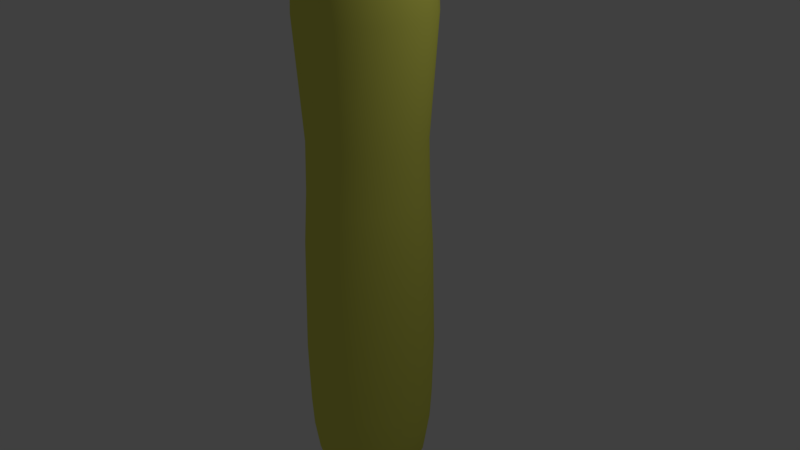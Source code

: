 # Source: screwdriver2.blend  (saved by Blender 2.79.0; exported with 4.5.12 LTS)
import bpy
from mathutils import Matrix  # noqa: F401  (used for matrix-valued properties, if any)

bpy.ops.wm.read_factory_settings(use_empty=True)
scene = bpy.context.scene
scene.name = 'Scene'

# ---- collections
col_collection_1 = bpy.data.collections.new('Collection 1'); scene.collection.children.link(col_collection_1)

# ---- materials (node trees are filled in below, after node groups)
mat_metal = bpy.data.materials.new('metal')
mat_metal.alpha_threshold = 0.0
mat_metal.use_transparent_shadow = False
mat_metal.roughness = 0.5
mat_plastic = bpy.data.materials.new('plastic')
mat_plastic.alpha_threshold = 0.0
mat_plastic.use_transparent_shadow = False
mat_plastic.diffuse_color = (0.8, 0.8, 0.125, 1.0)
mat_plastic.roughness = 0.5

# ---- node groups
ng_auto_smooth = bpy.data.node_groups.new('Auto Smooth', 'GeometryNodeTree')
_s = ng_auto_smooth.interface.new_socket(name='Geometry', in_out='OUTPUT', socket_type='NodeSocketGeometry')
_s = ng_auto_smooth.interface.new_socket(name='Geometry', in_out='INPUT', socket_type='NodeSocketGeometry')
_s = ng_auto_smooth.interface.new_socket(name='Angle', in_out='INPUT', socket_type='NodeSocketFloat')
_s.subtype = 'ANGLE'
_s.min_value = 0.0
_s.max_value = 3.142
ng_auto_smooth.is_modifier = True
_N = ng_auto_smooth.nodes; _L = ng_auto_smooth.links
n0 = _N.new('NodeGroupOutput'); n0.name = 'Group Output'; n0.location = (480, -100)
n1 = _N.new('NodeGroupInput'); n1.name = 'Group Input'; n1.location = (-420, -300)
n2 = _N.new('NodeGroupInput'); n2.name = 'Group Input.001'; n2.location = (-60, -100)
n3 = _N.new('GeometryNodeSetShadeSmooth'); n3.name = 'Set Shade Smooth'; n3.location = (120, -100)
n3.domain = 'EDGE'
n4 = _N.new('GeometryNodeSetShadeSmooth'); n4.name = 'Set Shade Smooth.001'; n4.location = (300, -100)
n5 = _N.new('GeometryNodeInputMeshEdgeAngle'); n5.name = 'Edge Angle'; n5.location = (-420, -220)
n6 = _N.new('GeometryNodeInputEdgeSmooth'); n6.name = 'Is Edge Smooth'; n6.location = (-60, -160)
n7 = _N.new('GeometryNodeInputShadeSmooth'); n7.name = 'Is Face Smooth'; n7.location = (-240, -340)
n8 = _N.new('FunctionNodeBooleanMath'); n8.name = 'Boolean Math'; n8.location = (-60, -220)
n9 = _N.new('FunctionNodeCompare'); n9.name = 'Compare'; n9.location = (-240, -180)
n9.operation = 'LESS_EQUAL'
_L.new(n5.outputs[0], n9.inputs[0])
_L.new(n4.outputs[0], n0.inputs[0])
_L.new(n1.outputs[1], n9.inputs[1])
_L.new(n9.outputs[0], n8.inputs[0])
_L.new(n7.outputs[0], n8.inputs[1])
_L.new(n2.outputs[0], n3.inputs[0])
_L.new(n6.outputs[0], n3.inputs[1])
_L.new(n3.outputs[0], n4.inputs[0])
_L.new(n8.outputs[0], n3.inputs[2])
n0.is_active_output = True

# ---- material node trees

# ---- world
world_world = bpy.data.worlds.new('World'); scene.world = world_world
world_world.color = (0.05088, 0.05088, 0.05088)
world_world.use_sun_shadow = False
world_world.sun_shadow_jitter_overblur = 0.0
world_world.cycles.sampling_method = 'MANUAL'

# ---- cameras
cam_camera = bpy.data.cameras.new('Camera')
cam_camera.clip_end = 100.0
cam_camera.lens = 35.0
cam_camera.sensor_width = 32.0
cam_camera.sensor_height = 18.0
cam_camera.ortho_scale = 7.314
cam_camera.dof.focus_distance = 0.0
cam_camera.dof.aperture_fstop = 128.0

# ---- lights
light_lamp = bpy.data.lights.new('Lamp', 'POINT')
light_lamp.transmission_factor = 0.0
light_lamp.cutoff_distance = 30.0
light_lamp.energy = 100.0
light_lamp.shadow_buffer_clip_start = 1.001
light_lamp.shadow_soft_size = 0.1
light_lamp.shadow_maximum_resolution = 0.006
light_lamp.use_absolute_resolution = True

# ---- meshes
me_cylinder = bpy.data.meshes.new('Cylinder')
me_cylinder.from_pydata([(-1.482e-08, 0.75, 4.0), (0.375, 0.6495, 4.0), (0.6495, 0.375, 4.0), (0.75, -1.182e-07, 4.0), (0.6495, -0.375, 4.0), (0.375, -0.6495, 4.0), (9.843e-08, -0.75, 4.0), (-0.375, -0.6495, 4.0), (-0.6495, -0.375, 4.0), (-0.75, -4.341e-07, 4.0), (-0.6495, 0.375, 4.0), (-0.375, 0.6495, 4.0), (-1.167e-08, 0.175, 4.25), (0.0875, 0.1516, 4.25), (0.1516, 0.0875, 4.25), (0.175, -1.369e-07, 4.25), (0.1516, -0.0875, 4.25), (0.0875, -0.1516, 4.25), (1.475e-08, -0.175, 4.25), (-0.0875, -0.1516, 4.25), (-0.1516, -0.0875, 4.25), (-0.175, -2.106e-07, 4.25), (-0.1516, 0.0875, 4.25), (-0.0875, 0.1516, 4.25), (-1.167e-08, 0.175, 8.125), (0.0875, 0.1516, 8.125), (0.1516, 0.0875, 8.125), (0.175, -1.369e-07, 8.125), (0.1516, -0.0875, 8.125), (0.0875, -0.1516, 8.125), (1.475e-08, -0.175, 8.125), (-0.0875, -0.1516, 8.125), (-0.1516, -0.0875, 8.125), (-0.175, -2.106e-07, 8.125), (-0.1516, 0.0875, 8.125), (-0.0875, 0.1516, 8.125), (0.02599, 0.02813, 8.5), (0.15, 0.02166, 8.5), (0.1614, -2.146e-07, 8.5), (0.15, -0.02166, 8.5), (0.02599, -0.02813, 8.5), (-0.02599, -0.02813, 8.5), (-0.15, -0.02166, 8.5), (-0.1614, -2.335e-07, 8.5), (-0.15, 0.02166, 8.5), (-0.02599, 0.02813, 8.5), (-1.742e-08, 0.01657, 8.875), (0.01657, 0.01793, 8.875), (0.09565, 0.01381, 8.875), (0.1029, 7.491e-08, 8.875), (0.09565, -0.01381, 8.875), (0.01657, -0.01793, 8.875), (-9.084e-09, -0.01657, 8.875), (-0.01657, -0.01793, 8.875), (-0.09565, -0.01381, 8.875), (-0.1029, 6.287e-08, 8.875), (-0.09565, 0.01381, 8.875), (-0.01657, 0.01793, 8.875), (-1.482e-08, 0.75, -3.0), (0.375, 0.6495, -3.0), (0.6495, 0.375, -3.0), (0.75, -1.182e-07, -3.0), (0.6495, -0.375, -3.0), (0.375, -0.6495, -3.0), (9.843e-08, -0.75, -3.0), (-0.375, -0.6495, -3.0), (-0.6495, -0.375, -3.0), (-0.75, -4.341e-07, -3.0), (-0.6495, 0.375, -3.0), (-0.375, 0.6495, -3.0), (0.3248, 0.5625, -3.25), (0.1875, 0.3248, -3.433), (7.537e-09, 1.321e-07, -3.495), (0.5625, 0.3248, -3.25), (0.3248, 0.1875, -3.433), (0.6495, 1.234e-07, -3.25), (0.375, 1.458e-07, -3.433), (0.5625, -0.3248, -3.25), (0.3248, -0.1875, -3.433), (0.3248, -0.5625, -3.25), (0.1875, -0.3248, -3.433), (-2.673e-08, -0.6495, -3.25), (1.797e-08, -0.375, -3.433), (-0.3248, -0.5625, -3.25), (-0.1875, -0.3248, -3.433), (-0.5625, -0.3248, -3.25), (-0.3248, -0.1875, -3.433), (-0.6495, 1.681e-07, -3.25), (-0.375, 1.458e-07, -3.433), (-0.5625, 0.3248, -3.25), (-0.3248, 0.1875, -3.433), (-0.3248, 0.5625, -3.25), (-0.1875, 0.3248, -3.433), (4.032e-08, 0.6495, -3.25), (2.914e-08, 0.375, -3.433), (-0.5781, -3.561e-07, 4.125), (-0.5007, 0.2891, 4.125), (-0.5007, -0.2891, 4.125), (-0.2891, -0.5007, 4.125), (7.509e-08, -0.5781, 4.125), (0.2891, -0.5007, 4.125), (0.5007, -0.2891, 4.125), (0.5781, -1.126e-07, 4.125), (-0.2891, 0.5007, 4.125), (-1.221e-08, 0.5781, 4.125), (0.2891, 0.5007, 4.125), (0.5007, 0.2891, 4.125), (0.7331, 0.4233, 3.125), (0.4233, 0.7331, 3.125), (-0.4233, 0.7331, 3.125), (-1.091e-08, 0.8466, 3.125), (0.8466, -1.034e-07, 3.125), (0.7331, -0.4233, 3.125), (0.4233, -0.7331, 3.125), (1.169e-07, -0.8466, 3.125), (-0.4233, -0.7331, 3.125), (-0.7331, -0.4233, 3.125), (-0.8466, -4.599e-07, 3.125), (-0.7331, 0.4233, 3.125), (0.375, 0.6495, 1.594), (-1.482e-08, 0.75, 1.594), (-0.6495, 0.375, 1.594), (0.6495, 0.375, 1.594), (-0.375, 0.6495, 1.594), (0.75, -1.182e-07, 1.594), (0.6495, -0.375, 1.594), (0.375, -0.6495, 1.594), (9.843e-08, -0.75, 1.594), (-0.375, -0.6495, 1.594), (-0.6495, -0.375, 1.594), (-0.75, -4.341e-07, 1.594), (0.4271, 0.7398, -1.277), (-1.531e-08, 0.8543, -1.277), (-0.7398, 0.4271, -1.277), (0.7398, 0.4271, -1.277), (-0.4271, 0.7398, -1.277), (0.8543, -1.083e-07, -1.277), (0.7398, -0.4271, -1.277), (0.4271, -0.7398, -1.277), (1.137e-07, -0.8543, -1.277), (-0.4271, -0.7398, -1.277), (-0.7398, -0.4271, -1.277), (-0.8543, -4.682e-07, -1.277), (-2.113e-09, -0.1563, 8.501), (0.02599, -0.1455, 8.501), (-0.02599, -0.1455, 8.501), (-9.211e-09, -0.1142, 8.876), (0.01657, -0.1061, 8.876), (-0.01657, -0.1061, 8.876), (0.02599, 0.1455, 8.5), (-1.517e-08, 0.1563, 8.5), (-0.02599, 0.1455, 8.5), (0.01657, 0.1061, 8.875), (-1.748e-08, 0.1142, 8.875), (-0.01657, 0.1061, 8.875), (0.7173, 0.4141, 3.562), (-0.4141, 0.7173, 3.562), (0.8282, -1.066e-07, 3.562), (0.7173, -0.4141, 3.562), (0.4141, -0.7173, 3.562), (1.132e-07, -0.8282, 3.562), (-0.4141, -0.7173, 3.562), (-0.7173, -0.4141, 3.562), (-0.8282, -4.554e-07, 3.562), (0.4141, 0.7173, 3.562), (-1.186e-08, 0.8282, 3.562), (-0.7173, 0.4141, 3.562), (-0.6038, 0.3486, 4.062), (-1.444e-08, 0.6973, 4.062), (0.3486, 0.6038, 4.062), (-0.6973, -4.041e-07, 4.062), (-0.6038, -0.3486, 4.062), (-0.3486, -0.6038, 4.062), (9.085e-08, -0.6973, 4.062), (0.3486, -0.6038, 4.062), (0.6038, -0.3486, 4.062), (0.6973, -1.104e-07, 4.062), (-0.3486, 0.6038, 4.062), (0.6038, 0.3486, 4.062), (-0.3954, -2.886e-07, 4.188), (-0.3424, -0.1977, 4.188), (-0.1977, -0.3424, 4.188), (4.772e-08, -0.3954, 4.188), (0.1977, -0.3424, 4.188), (0.3424, -0.1977, 4.188), (0.3954, -1.221e-07, 4.188), (-0.1977, 0.3424, 4.188), (0.3424, 0.1977, 4.188), (-0.3424, 0.1977, 4.188), (-1.198e-08, 0.3954, 4.188), (0.1977, 0.3424, 4.188), (0.7075, 0.4085, 0.1582), (-0.4085, 0.7075, 0.1582), (0.8169, -1.112e-07, 0.1582), (0.7075, -0.4085, 0.1582), (0.4085, -0.7075, 0.1582), (1.087e-07, -0.8169, 0.1582), (-0.4085, -0.7075, 0.1582), (-0.7075, -0.4085, 0.1582), (-0.8169, -4.553e-07, 0.1582), (0.4085, 0.7075, 0.1582), (-1.469e-08, 0.8169, 0.1582), (-0.7075, 0.4085, 0.1582), (0.4184, 0.7246, -2.139), (-1.488e-08, 0.8367, -2.139), (-0.7246, 0.4184, -2.139), (0.7246, 0.4184, -2.139), (-0.4184, 0.7246, -2.139), (0.8367, -1.085e-07, -2.139), (0.7246, -0.4184, -2.139), (0.4184, -0.7246, -2.139), (1.115e-07, -0.8367, -2.139), (-0.4184, -0.7246, -2.139), (-0.7246, -0.4184, -2.139), (-0.8367, -4.61e-07, -2.139), (0.4066, 0.7042, -2.569), (-1.522e-08, 0.8132, -2.569), (-0.7042, 0.4066, -2.569), (0.7042, 0.4066, -2.569), (-0.4066, 0.7042, -2.569), (0.8132, -1.108e-07, -2.569), (0.7042, -0.4066, -2.569), (0.4066, -0.7042, -2.569), (1.076e-07, -0.8132, -2.569), (-0.4066, -0.7042, -2.569), (-0.7042, -0.4066, -2.569), (-0.8132, -4.533e-07, -2.569), (0.2689, 0.4658, -3.342), (0.4658, 0.2689, -3.342), (0.5379, 1.351e-07, -3.342), (0.4658, -0.2689, -3.342), (0.2689, -0.4658, -3.342), (-4.747e-09, -0.5379, -3.342), (-0.2689, -0.4658, -3.342), (-0.4658, -0.2689, -3.342), (-0.5379, 1.586e-07, -3.342), (-0.4658, 0.2689, -3.342), (-0.2689, 0.4658, -3.342), (3.632e-08, 0.5379, -3.342), (0.1172, 0.203, -3.467), (2.044e-08, 0.2344, -3.467), (0.203, 0.1172, -3.467), (0.2344, 1.383e-07, -3.467), (0.203, -0.1172, -3.467), (0.1172, -0.203, -3.467), (1.346e-08, -0.2344, -3.467), (-0.1172, -0.203, -3.467), (-0.203, -0.1172, -3.467), (-0.2344, 1.383e-07, -3.467), (-0.203, 0.1172, -3.467), (-0.1172, 0.203, -3.467), (0.6674, 0.3853, 0.876), (-0.3853, 0.6674, 0.876), (0.7706, -1.165e-07, 0.876), (0.6674, -0.3853, 0.876), (0.3853, -0.6674, 0.876), (1.014e-07, -0.7706, 0.876), (-0.3853, -0.6674, 0.876), (-0.6674, -0.3853, 0.876), (-0.7706, -4.411e-07, 0.876), (0.3853, 0.6674, 0.876), (-1.496e-08, 0.7706, 0.876), (-0.6674, 0.3853, 0.876), (0.726, -0.1945, 4.0), (0.1694, -0.04539, 4.25), (0.1694, -0.04539, 8.125), (0.1587, -0.01123, 8.5), (0.1012, -0.007162, 8.875), (0.726, -0.1945, -3.0), (0.6287, -0.1685, -3.25), (0.5596, -0.15, 4.125), (0.8195, -0.2196, 3.125), (0.726, -0.1945, 1.594), (0.827, -0.2216, -1.277), (0.8017, -0.2148, 3.562), (0.675, -0.1809, 4.062), (0.3827, -0.1026, 4.188), (0.7908, -0.2119, 0.1582), (0.8099, -0.217, -2.139), (0.7872, -0.2109, -2.569), (0.5207, -0.1395, -3.342), (0.363, -0.09727, -3.433), (0.2269, -0.06079, -3.467), (0.746, -0.1999, 0.876), (0.726, 0.1945, 4.0), (0.1694, 0.04539, 4.25), (0.1694, 0.04539, 8.125), (0.1587, 0.01123, 8.5), (0.1012, 0.007162, 8.875), (0.726, 0.1945, -3.0), (0.6287, 0.1685, -3.25), (0.5596, 0.15, 4.125), (0.8195, 0.2196, 3.125), (0.726, 0.1945, 1.594), (0.827, 0.2216, -1.277), (0.8017, 0.2148, 3.562), (0.675, 0.1809, 4.062), (0.3827, 0.1026, 4.188), (0.7908, 0.2119, 0.1582), (0.8099, 0.217, -2.139), (0.7872, 0.2109, -2.569), (0.5207, 0.1395, -3.342), (0.363, 0.09727, -3.433), (0.2269, 0.06079, -3.467), (0.746, 0.1999, 0.876), (0.5315, 0.5315, 4.0), (0.124, 0.124, 4.25), (0.124, 0.124, 8.125), (0.09131, 0.02583, 8.5), (0.05821, 0.01647, 8.875), (0.5315, 0.5315, -3.0), (0.4603, 0.4603, -3.25), (0.4097, 0.4097, 4.125), (0.5999, 0.5999, 3.125), (0.5315, 0.5315, 1.594), (0.6054, 0.6054, -1.277), (0.5869, 0.5869, 3.562), (0.4941, 0.4941, 4.062), (0.2802, 0.2802, 4.188), (0.5789, 0.5789, 0.1582), (0.5929, 0.5929, -2.139), (0.5762, 0.5762, -2.569), (0.3812, 0.3812, -3.342), (0.2657, 0.2657, -3.433), (0.1661, 0.1661, -3.467), (0.5461, 0.5461, 0.876), (0.1945, 0.726, 4.0), (0.04539, 0.1694, 4.25), (0.04539, 0.1694, 8.125), (0.008594, 0.0179, 8.875), (0.1945, 0.726, -3.0), (0.1685, 0.6287, -3.25), (0.15, 0.5596, 4.125), (0.2196, 0.8195, 3.125), (0.1945, 0.726, 1.594), (0.2216, 0.827, -1.277), (0.01348, 0.1538, 8.5), (0.008594, 0.1123, 8.875), (0.2148, 0.8017, 3.562), (0.1809, 0.675, 4.062), (0.1026, 0.3827, 4.188), (0.2119, 0.7908, 0.1582), (0.217, 0.8099, -2.139), (0.2109, 0.7872, -2.569), (0.1395, 0.5207, -3.342), (0.09727, 0.363, -3.433), (0.06079, 0.2269, -3.467), (0.1999, 0.746, 0.876), (-0.1945, 0.726, 4.0), (-0.04539, 0.1694, 4.25), (-0.04539, 0.1694, 8.125), (-0.008594, 0.0179, 8.875), (-0.1945, 0.726, -3.0), (-0.1685, 0.6287, -3.25), (-0.15, 0.5596, 4.125), (-0.2196, 0.8195, 3.125), (-0.1945, 0.726, 1.594), (-0.2216, 0.827, -1.277), (-0.01348, 0.1538, 8.5), (-0.008594, 0.1123, 8.875), (-0.2148, 0.8017, 3.562), (-0.1809, 0.675, 4.062), (-0.1026, 0.3827, 4.188), (-0.2119, 0.7908, 0.1582), (-0.217, 0.8099, -2.139), (-0.2109, 0.7872, -2.569), (-0.1395, 0.5207, -3.342), (-0.09727, 0.363, -3.433), (-0.06079, 0.2269, -3.467), (-0.1999, 0.746, 0.876), (-0.5315, 0.5315, 4.0), (-0.124, 0.124, 4.25), (-0.124, 0.124, 8.125), (-0.09131, 0.02583, 8.5), (-0.05821, 0.01647, 8.875), (-0.5315, 0.5315, -3.0), (-0.4603, 0.4603, -3.25), (-0.4097, 0.4097, 4.125), (-0.5999, 0.5999, 3.125), (-0.5315, 0.5315, 1.594), (-0.6054, 0.6054, -1.277), (-0.5869, 0.5869, 3.562), (-0.4941, 0.4941, 4.062), (-0.2802, 0.2802, 4.188), (-0.5789, 0.5789, 0.1582), (-0.5929, 0.5929, -2.139), (-0.5763, 0.5762, -2.569), (-0.3812, 0.3812, -3.342), (-0.2657, 0.2657, -3.433), (-0.1661, 0.1661, -3.467), (-0.5461, 0.5461, 0.876), (-0.726, 0.1945, 4.0), (-0.1694, 0.04539, 4.25), (-0.1694, 0.04539, 8.125), (-0.1587, 0.01123, 8.5), (-0.1012, 0.007162, 8.875), (-0.726, 0.1945, -3.0), (-0.6287, 0.1685, -3.25), (-0.5596, 0.15, 4.125), (-0.8195, 0.2196, 3.125), (-0.726, 0.1945, 1.594), (-0.827, 0.2216, -1.277), (-0.8017, 0.2148, 3.562), (-0.675, 0.1809, 4.062), (-0.3827, 0.1026, 4.188), (-0.7908, 0.2119, 0.1582), (-0.8099, 0.217, -2.139), (-0.7872, 0.2109, -2.569), (-0.5207, 0.1395, -3.342), (-0.363, 0.09727, -3.433), (-0.2269, 0.06079, -3.467), (-0.746, 0.1999, 0.876), (-0.726, -0.1945, 4.0), (-0.1694, -0.04539, 4.25), (-0.1694, -0.04539, 8.125), (-0.1587, -0.01123, 8.5), (-0.1012, -0.007162, 8.875), (-0.726, -0.1945, -3.0), (-0.6287, -0.1685, -3.25), (-0.5596, -0.15, 4.125), (-0.8195, -0.2196, 3.125), (-0.726, -0.1945, 1.594), (-0.827, -0.2216, -1.277), (-0.8017, -0.2148, 3.562), (-0.675, -0.1809, 4.062), (-0.3827, -0.1026, 4.188), (-0.7908, -0.2119, 0.1582), (-0.8099, -0.217, -2.139), (-0.7872, -0.2109, -2.569), (-0.5207, -0.1395, -3.342), (-0.363, -0.09727, -3.433), (-0.2269, -0.06079, -3.467), (-0.746, -0.1999, 0.876), (-0.5315, -0.5315, 4.0), (-0.124, -0.124, 4.25), (-0.124, -0.124, 8.125), (-0.09131, -0.02583, 8.5), (-0.05821, -0.01647, 8.875), (-0.5315, -0.5315, -3.0), (-0.4603, -0.4603, -3.25), (-0.4097, -0.4097, 4.125), (-0.5999, -0.5999, 3.125), (-0.5315, -0.5315, 1.594), (-0.6054, -0.6054, -1.277), (-0.5869, -0.5869, 3.562), (-0.4941, -0.4941, 4.062), (-0.2802, -0.2802, 4.188), (-0.5789, -0.5789, 0.1582), (-0.5929, -0.5929, -2.139), (-0.5762, -0.5762, -2.569), (-0.3812, -0.3812, -3.342), (-0.2657, -0.2657, -3.433), (-0.1661, -0.1661, -3.467), (-0.5461, -0.5461, 0.876), (-0.1945, -0.726, 4.0), (-0.04539, -0.1694, 4.25), (-0.04539, -0.1694, 8.125), (-0.008594, -0.0179, 8.875), (-0.1945, -0.726, -3.0), (-0.1685, -0.6287, -3.25), (-0.15, -0.5596, 4.125), (-0.2196, -0.8195, 3.125), (-0.1945, -0.726, 1.594), (-0.2216, -0.827, -1.277), (-0.01348, -0.1538, 8.501), (-0.008594, -0.1123, 8.876), (-0.2148, -0.8017, 3.562), (-0.1809, -0.675, 4.062), (-0.1026, -0.3827, 4.188), (-0.2119, -0.7908, 0.1582), (-0.217, -0.8099, -2.139), (-0.2109, -0.7872, -2.569), (-0.1395, -0.5207, -3.342), (-0.09727, -0.363, -3.433), (-0.06079, -0.2269, -3.467), (-0.1999, -0.746, 0.876), (0.1945, -0.726, 4.0), (0.04539, -0.1694, 4.25), (0.04539, -0.1694, 8.125), (0.008594, -0.0179, 8.875), (0.1945, -0.726, -3.0), (0.1685, -0.6287, -3.25), (0.15, -0.5596, 4.125), (0.2196, -0.8195, 3.125), (0.1945, -0.726, 1.594), (0.2216, -0.827, -1.277), (0.01348, -0.1538, 8.501), (0.008594, -0.1123, 8.876), (0.2148, -0.8017, 3.562), (0.1809, -0.675, 4.062), (0.1026, -0.3827, 4.188), (0.2119, -0.7908, 0.1582), (0.217, -0.8099, -2.139), (0.2109, -0.7872, -2.569), (0.1395, -0.5207, -3.342), (0.09727, -0.363, -3.433), (0.06079, -0.2269, -3.467), (0.1999, -0.746, 0.876), (0.5315, -0.5315, 4.0), (0.124, -0.124, 4.25), (0.124, -0.124, 8.125), (0.09131, -0.02583, 8.5), (0.05821, -0.01647, 8.875), (0.5315, -0.5315, -3.0), (0.4603, -0.4603, -3.25), (0.4097, -0.4097, 4.125), (0.5999, -0.5999, 3.125), (0.5315, -0.5315, 1.594), (0.6054, -0.6054, -1.277), (0.5869, -0.5869, 3.562), (0.4941, -0.4941, 4.062), (0.2802, -0.2802, 4.188), (0.5789, -0.5789, 0.1582), (0.5929, -0.5929, -2.139), (0.5762, -0.5762, -2.569), (0.3812, -0.3812, -3.342), (0.2657, -0.2657, -3.433), (0.1661, -0.1661, -3.467), (0.5461, -0.5461, 0.876)], [], [(404, 179, 21, 392), (343, 215, 59, 330), (306, 13, 25, 307), (425, 180, 20, 413), (446, 181, 19, 434), (468, 182, 18, 455), (490, 183, 17, 477), (511, 184, 16, 499), (276, 185, 15, 264), (362, 186, 23, 349), (340, 189, 12, 327), (297, 187, 14, 285), (383, 188, 22, 371), (318, 190, 13, 306), (31, 145, 41), (413, 20, 32, 414), (477, 17, 29, 478), (285, 14, 26, 286), (392, 21, 33, 393), (455, 18, 30, 456), (264, 15, 27, 265), (371, 22, 34, 372), (327, 12, 24, 328), (434, 19, 31, 435), (499, 16, 28, 500), (349, 23, 35, 350), (501, 39, 50, 502), (307, 25, 36, 308), (414, 32, 42, 415), (456, 464, 145, 31), (286, 26, 37, 287), (393, 33, 43, 394), (478, 486, 143, 30), (265, 27, 38, 266), (372, 34, 44, 373), (144, 29, 40), (435, 31, 41, 436), (500, 28, 39, 501), (47, 329, 46, 351, 57, 374, 56, 395, 55, 416, 54, 437, 53, 457, 52, 479, 51, 502, 50, 267, 49, 288, 48, 309), (351, 46, 153, 359), (308, 36, 47, 309), (415, 42, 54, 416), (36, 25, 149), (287, 37, 48, 288), (394, 43, 55, 395), (457, 53, 148, 465), (266, 38, 49, 267), (373, 44, 56, 374), (329, 47, 152, 337), (436, 41, 53, 437), (321, 218, 60, 310), (300, 220, 61, 289), (279, 221, 62, 268), (514, 222, 63, 503), (493, 223, 64, 480), (471, 224, 65, 458), (449, 225, 66, 438), (428, 226, 67, 417), (407, 217, 68, 396), (386, 219, 69, 375), (365, 216, 58, 352), (72, 240, 346, 239), (331, 330, 59, 70), (344, 331, 70, 227), (322, 311, 73, 228), (72, 239, 324, 241), (311, 310, 60, 73), (301, 290, 75, 229), (72, 241, 303, 242), (290, 289, 61, 75), (280, 269, 77, 230), (72, 242, 282, 243), (269, 268, 62, 77), (515, 504, 79, 231), (72, 243, 517, 244), (504, 503, 63, 79), (72, 244, 496, 245), (481, 480, 64, 81), (494, 481, 81, 232), (72, 245, 474, 246), (459, 458, 65, 83), (472, 459, 83, 233), (72, 246, 452, 247), (439, 438, 66, 85), (450, 439, 85, 234), (72, 247, 431, 248), (418, 417, 67, 87), (429, 418, 87, 235), (72, 248, 410, 249), (397, 396, 68, 89), (408, 397, 89, 236), (376, 375, 69, 91), (387, 376, 91, 237), (72, 249, 389, 250), (366, 353, 93, 238), (72, 250, 368, 240), (353, 352, 58, 93), (317, 169, 105, 312), (382, 167, 96, 377), (296, 178, 106, 291), (339, 168, 104, 332), (361, 177, 103, 354), (275, 176, 102, 270), (510, 175, 101, 505), (489, 174, 100, 482), (467, 173, 99, 460), (445, 172, 98, 440), (424, 171, 97, 419), (403, 170, 95, 398), (360, 165, 110, 355), (381, 156, 109, 378), (402, 166, 118, 399), (423, 163, 117, 420), (444, 162, 116, 441), (466, 161, 115, 461), (488, 160, 114, 483), (509, 159, 113, 506), (274, 158, 112, 271), (295, 157, 111, 292), (316, 155, 107, 313), (338, 164, 108, 333), (355, 110, 120, 356), (378, 109, 123, 379), (399, 118, 121, 400), (420, 117, 130, 421), (441, 116, 129, 442), (461, 115, 128, 462), (483, 114, 127, 484), (506, 113, 126, 507), (271, 112, 125, 272), (292, 111, 124, 293), (313, 107, 122, 314), (333, 108, 119, 334), (363, 201, 132, 357), (384, 192, 135, 380), (405, 202, 133, 401), (426, 199, 142, 422), (447, 198, 141, 443), (469, 197, 140, 463), (491, 196, 139, 485), (512, 195, 138, 508), (277, 194, 137, 273), (298, 193, 136, 294), (319, 191, 134, 315), (341, 200, 131, 335), (486, 144, 147, 487), (464, 143, 146, 465), (40, 51, 147, 144), (479, 52, 146, 487), (328, 336, 149, 25), (53, 41, 145, 148), (358, 151, 154, 359), (336, 150, 153, 337), (350, 358, 150, 24), (45, 151, 35), (47, 36, 149, 152), (45, 57, 154, 151), (326, 1, 164, 338), (305, 2, 155, 316), (284, 3, 157, 295), (263, 4, 158, 274), (498, 5, 159, 509), (476, 6, 160, 488), (454, 7, 161, 466), (433, 8, 162, 444), (412, 9, 163, 423), (391, 10, 166, 402), (370, 11, 156, 381), (348, 0, 165, 360), (391, 9, 170, 403), (412, 8, 171, 424), (433, 7, 172, 445), (454, 6, 173, 467), (476, 5, 174, 489), (498, 4, 175, 510), (263, 3, 176, 275), (348, 11, 177, 361), (326, 0, 168, 339), (284, 2, 178, 296), (370, 10, 167, 382), (305, 1, 169, 317), (312, 105, 190, 318), (377, 96, 188, 383), (291, 106, 187, 297), (332, 104, 189, 340), (354, 103, 186, 362), (270, 102, 185, 276), (505, 101, 184, 511), (482, 100, 183, 490), (460, 99, 182, 468), (440, 98, 181, 446), (419, 97, 180, 425), (398, 95, 179, 404), (347, 260, 200, 341), (325, 251, 191, 319), (304, 253, 193, 298), (283, 254, 194, 277), (518, 255, 195, 512), (497, 256, 196, 491), (475, 257, 197, 469), (453, 258, 198, 447), (432, 259, 199, 426), (411, 262, 202, 405), (390, 252, 192, 384), (369, 261, 201, 363), (357, 132, 204, 364), (380, 135, 207, 385), (401, 133, 205, 406), (422, 142, 214, 427), (443, 141, 213, 448), (463, 140, 212, 470), (485, 139, 211, 492), (508, 138, 210, 513), (273, 137, 209, 278), (294, 136, 208, 299), (315, 134, 206, 320), (335, 131, 203, 342), (364, 204, 216, 365), (385, 207, 219, 386), (406, 205, 217, 407), (427, 214, 226, 428), (448, 213, 225, 449), (470, 212, 224, 471), (492, 211, 223, 493), (513, 210, 222, 514), (278, 209, 221, 279), (299, 208, 220, 300), (320, 206, 218, 321), (342, 203, 215, 343), (367, 366, 238, 94), (388, 387, 237, 92), (409, 408, 236, 90), (430, 429, 235, 88), (451, 450, 234, 86), (473, 472, 233, 84), (495, 494, 232, 82), (516, 515, 231, 80), (281, 280, 230, 78), (302, 301, 229, 76), (323, 322, 228, 74), (345, 344, 227, 71), (368, 250, 92, 367), (389, 249, 90, 388), (410, 248, 88, 409), (431, 247, 86, 430), (452, 246, 84, 451), (474, 245, 82, 473), (496, 244, 80, 495), (517, 243, 78, 516), (282, 242, 76, 281), (303, 241, 74, 302), (324, 239, 71, 323), (346, 240, 94, 345), (356, 120, 261, 369), (379, 123, 252, 390), (400, 121, 262, 411), (421, 130, 259, 432), (442, 129, 258, 453), (462, 128, 257, 475), (484, 127, 256, 497), (507, 126, 255, 518), (272, 125, 254, 283), (293, 124, 253, 304), (314, 122, 251, 325), (334, 119, 260, 347), (124, 272, 283, 253), (243, 282, 281, 78), (76, 229, 280, 281), (208, 278, 279, 220), (136, 273, 278, 208), (253, 283, 277, 193), (101, 270, 276, 184), (4, 263, 275, 175), (3, 263, 274, 157), (193, 277, 273, 136), (111, 271, 272, 124), (157, 274, 271, 111), (175, 275, 270, 101), (75, 61, 268, 269), (229, 75, 269, 280), (220, 279, 268, 61), (39, 266, 267, 50), (28, 265, 266, 39), (16, 264, 265, 28), (184, 276, 264, 16), (122, 293, 304, 251), (242, 303, 302, 76), (74, 228, 301, 302), (206, 299, 300, 218), (134, 294, 299, 206), (251, 304, 298, 191), (102, 291, 297, 185), (3, 284, 296, 176), (2, 284, 295, 155), (191, 298, 294, 134), (107, 292, 293, 122), (155, 295, 292, 107), (176, 296, 291, 102), (73, 60, 289, 290), (228, 73, 290, 301), (218, 300, 289, 60), (38, 287, 288, 49), (27, 286, 287, 38), (15, 285, 286, 27), (185, 297, 285, 15), (119, 314, 325, 260), (241, 324, 323, 74), (71, 227, 322, 323), (203, 320, 321, 215), (131, 315, 320, 203), (260, 325, 319, 200), (106, 312, 318, 187), (2, 305, 317, 178), (1, 305, 316, 164), (200, 319, 315, 131), (108, 313, 314, 119), (164, 316, 313, 108), (178, 317, 312, 106), (70, 59, 310, 311), (227, 70, 311, 322), (215, 321, 310, 59), (37, 308, 309, 48), (26, 307, 308, 37), (187, 318, 306, 14), (14, 306, 307, 26), (120, 334, 347, 261), (239, 346, 345, 71), (94, 238, 344, 345), (204, 342, 343, 216), (132, 335, 342, 204), (261, 347, 341, 201), (105, 332, 340, 190), (1, 326, 339, 169), (0, 326, 338, 165), (149, 336, 337, 152), (24, 150, 336, 328), (201, 341, 335, 132), (110, 333, 334, 120), (165, 338, 333, 110), (169, 339, 332, 105), (238, 93, 331, 344), (93, 58, 330, 331), (46, 329, 337, 153), (13, 327, 328, 25), (190, 340, 327, 13), (216, 343, 330, 58), (123, 356, 369, 252), (240, 368, 367, 94), (92, 237, 366, 367), (207, 364, 365, 219), (135, 357, 364, 207), (252, 369, 363, 192), (104, 354, 362, 189), (0, 348, 361, 168), (11, 348, 360, 156), (35, 151, 358, 350), (150, 358, 359, 153), (192, 363, 357, 135), (109, 355, 356, 123), (156, 360, 355, 109), (168, 361, 354, 104), (91, 69, 352, 353), (237, 91, 353, 366), (219, 365, 352, 69), (57, 351, 359, 154), (12, 349, 350, 24), (189, 362, 349, 12), (121, 379, 390, 262), (250, 389, 388, 92), (90, 236, 387, 388), (205, 385, 386, 217), (133, 380, 385, 205), (262, 390, 384, 202), (103, 377, 383, 186), (11, 370, 382, 177), (10, 370, 381, 166), (202, 384, 380, 133), (118, 378, 379, 121), (166, 381, 378, 118), (177, 382, 377, 103), (236, 89, 376, 387), (89, 68, 375, 376), (217, 386, 375, 68), (45, 373, 374, 57), (35, 372, 373, 45), (23, 371, 372, 35), (186, 383, 371, 23), (130, 400, 411, 259), (249, 410, 409, 90), (88, 235, 408, 409), (214, 406, 407, 226), (142, 401, 406, 214), (259, 411, 405, 199), (96, 398, 404, 188), (10, 391, 403, 167), (9, 391, 402, 163), (199, 405, 401, 142), (117, 399, 400, 130), (163, 402, 399, 117), (167, 403, 398, 96), (235, 87, 397, 408), (87, 67, 396, 397), (226, 407, 396, 67), (44, 394, 395, 56), (34, 393, 394, 44), (22, 392, 393, 34), (188, 404, 392, 22), (129, 421, 432, 258), (248, 431, 430, 88), (86, 234, 429, 430), (213, 427, 428, 225), (141, 422, 427, 213), (258, 432, 426, 198), (95, 419, 425, 179), (9, 412, 424, 170), (8, 412, 423, 162), (198, 426, 422, 141), (116, 420, 421, 129), (162, 423, 420, 116), (170, 424, 419, 95), (234, 85, 418, 429), (85, 66, 417, 418), (225, 428, 417, 66), (43, 415, 416, 55), (33, 414, 415, 43), (21, 413, 414, 33), (179, 425, 413, 21), (128, 442, 453, 257), (247, 452, 451, 86), (84, 233, 450, 451), (212, 448, 449, 224), (140, 443, 448, 212), (257, 453, 447, 197), (97, 440, 446, 180), (8, 433, 445, 171), (7, 433, 444, 161), (197, 447, 443, 140), (115, 441, 442, 128), (161, 444, 441, 115), (171, 445, 440, 97), (233, 83, 439, 450), (83, 65, 438, 439), (224, 449, 438, 65), (42, 436, 437, 54), (32, 435, 436, 42), (20, 434, 435, 32), (180, 446, 434, 20), (127, 462, 475, 256), (246, 474, 473, 84), (82, 232, 472, 473), (211, 470, 471, 223), (139, 463, 470, 211), (256, 475, 469, 196), (98, 460, 468, 181), (7, 454, 467, 172), (6, 454, 466, 160), (145, 464, 465, 148), (196, 469, 463, 139), (114, 461, 462, 127), (160, 466, 461, 114), (172, 467, 460, 98), (232, 81, 459, 472), (81, 64, 458, 459), (223, 471, 458, 64), (52, 457, 465, 146), (30, 143, 464, 456), (19, 455, 456, 31), (181, 468, 455, 19), (126, 484, 497, 255), (245, 496, 495, 82), (80, 231, 494, 495), (210, 492, 493, 222), (138, 485, 492, 210), (255, 497, 491, 195), (99, 482, 490, 182), (6, 476, 489, 173), (5, 476, 488, 159), (51, 479, 487, 147), (143, 486, 487, 146), (195, 491, 485, 138), (113, 483, 484, 126), (159, 488, 483, 113), (173, 489, 482, 99), (231, 79, 481, 494), (79, 63, 480, 481), (222, 493, 480, 63), (29, 144, 486, 478), (18, 477, 478, 30), (182, 490, 477, 18), (125, 507, 518, 254), (244, 517, 516, 80), (78, 230, 515, 516), (209, 513, 514, 221), (137, 508, 513, 209), (254, 518, 512, 194), (100, 505, 511, 183), (5, 498, 510, 174), (4, 498, 509, 158), (194, 512, 508, 137), (112, 506, 507, 125), (158, 509, 506, 112), (174, 510, 505, 100), (77, 62, 503, 504), (230, 77, 504, 515), (221, 514, 503, 62), (29, 500, 501, 40), (40, 501, 502, 51), (17, 499, 500, 29), (183, 511, 499, 17)])
me_cylinder.polygons.foreach_set('use_smooth', [1, 1, 1, 1, 1, 1, 1, 1, 1, 1, 1, 1, 1, 1, 1, 1, 1, 1, 1, 1, 1, 1, 1, 1, 1, 1, 1, 1, 1, 1, 1, 1, 1, 1, 1, 1, 1, 1, 0, 0, 1, 1, 1, 1, 1, 0, 1, 1, 0, 1, 1, 1, 1, 1, 1, 1, 1, 1, 1, 1, 1, 1, 1, 1, 1, 1, 1, 1, 1, 1, 1, 1, 1, 1, 1, 1, 1, 1, 1, 1, 1, 1, 1, 1, 1, 1, 1, 1, 1, 1, 1, 1, 1, 1, 1, 1, 1, 1, 1, 1, 1, 1, 1, 1, 1, 1, 1, 1, 1, 1, 1, 1, 1, 1, 1, 1, 1, 1, 1, 1, 1, 1, 1, 1, 1, 1, 1, 1, 1, 1, 1, 1, 1, 1, 1, 1, 1, 1, 1, 1, 1, 1, 1, 1, 1, 1, 1, 1, 0, 1, 1, 1, 1, 1, 1, 1, 1, 1, 1, 1, 1, 1, 1, 1, 1, 1, 1, 1, 1, 1, 1, 1, 1, 1, 1, 1, 1, 1, 1, 1, 1, 1, 1, 1, 1, 1, 1, 1, 1, 1, 1, 1, 1, 1, 1, 1, 1, 1, 1, 1, 1, 1, 1, 1, 1, 1, 1, 1, 1, 1, 1, 1, 1, 1, 1, 1, 1, 1, 1, 1, 1, 1, 1, 1, 1, 1, 1, 1, 1, 1, 1, 1, 1, 1, 1, 1, 1, 1, 1, 1, 1, 1, 1, 1, 1, 1, 1, 1, 1, 1, 1, 1, 1, 1, 1, 1, 1, 1, 1, 1, 1, 1, 1, 1, 1, 1, 1, 1, 1, 1, 1, 1, 1, 1, 1, 1, 1, 1, 1, 1, 1, 1, 1, 1, 1, 1, 1, 1, 1, 1, 1, 1, 1, 1, 1, 1, 1, 1, 1, 1, 1, 1, 1, 1, 1, 1, 1, 1, 1, 1, 1, 1, 1, 1, 1, 1, 1, 1, 1, 1, 1, 1, 1, 1, 1, 1, 1, 1, 1, 1, 1, 1, 1, 1, 1, 1, 1, 1, 1, 1, 1, 1, 0, 1, 1, 1, 1, 1, 1, 1, 1, 1, 1, 1, 1, 1, 1, 1, 1, 1, 1, 1, 1, 1, 0, 1, 1, 1, 1, 1, 1, 1, 1, 1, 1, 1, 1, 1, 1, 1, 1, 1, 1, 1, 1, 1, 1, 1, 1, 1, 1, 1, 1, 1, 1, 1, 1, 1, 1, 1, 1, 1, 1, 1, 1, 1, 1, 1, 1, 1, 1, 1, 1, 1, 1, 1, 1, 1, 1, 1, 1, 1, 1, 1, 1, 1, 1, 1, 1, 1, 1, 1, 1, 1, 1, 1, 1, 1, 1, 1, 1, 1, 1, 1, 1, 1, 1, 1, 1, 1, 1, 1, 1, 1, 1, 1, 1, 1, 1, 1, 1, 1, 1, 1, 0, 1, 1, 1, 1, 1, 1, 1, 1, 1, 1, 1, 1, 0, 1, 1, 1, 1, 1, 1, 1, 1, 1, 1, 1, 1, 1, 1, 1, 1, 1, 1, 1, 1, 1, 1, 1, 1, 1, 1, 1, 1, 1, 1, 1])
me_cylinder.polygons.foreach_set('material_index', [1, 1, 0, 1, 1, 1, 1, 1, 1, 1, 1, 1, 1, 1, 0, 0, 0, 0, 0, 0, 0, 0, 0, 0, 0, 0, 0, 0, 0, 0, 0, 0, 0, 0, 0, 0, 0, 0, 0, 0, 0, 0, 0, 0, 0, 0, 0, 0, 0, 0, 1, 1, 1, 1, 1, 1, 1, 1, 1, 1, 1, 1, 1, 1, 1, 1, 1, 1, 1, 1, 1, 1, 1, 1, 1, 1, 1, 1, 1, 1, 1, 1, 1, 1, 1, 1, 1, 1, 1, 1, 1, 1, 1, 1, 1, 1, 1, 1, 1, 1, 1, 1, 1, 1, 1, 1, 1, 1, 1, 1, 1, 1, 1, 1, 1, 1, 1, 1, 1, 1, 1, 1, 1, 1, 1, 1, 1, 1, 1, 1, 1, 1, 1, 1, 1, 1, 1, 1, 1, 1, 1, 1, 1, 1, 1, 0, 0, 0, 0, 0, 0, 0, 0, 0, 0, 0, 0, 1, 1, 1, 1, 1, 1, 1, 1, 1, 1, 1, 1, 1, 1, 1, 1, 1, 1, 1, 1, 1, 1, 1, 1, 1, 1, 1, 1, 1, 1, 1, 1, 1, 1, 1, 1, 1, 1, 1, 1, 1, 1, 1, 1, 1, 1, 1, 1, 1, 1, 1, 1, 1, 1, 1, 1, 1, 1, 1, 1, 1, 1, 1, 1, 1, 1, 1, 1, 1, 1, 1, 1, 1, 1, 1, 1, 1, 1, 1, 1, 1, 1, 1, 1, 1, 1, 1, 1, 1, 1, 1, 1, 1, 1, 1, 1, 1, 1, 1, 1, 1, 1, 1, 1, 1, 1, 1, 1, 1, 1, 1, 1, 1, 1, 1, 1, 1, 1, 1, 1, 1, 1, 1, 1, 0, 0, 0, 1, 1, 1, 1, 1, 1, 1, 1, 1, 1, 1, 1, 1, 1, 1, 1, 1, 0, 0, 0, 1, 1, 1, 1, 1, 1, 1, 1, 1, 1, 1, 1, 1, 1, 1, 1, 1, 0, 0, 1, 0, 1, 1, 1, 1, 1, 1, 1, 1, 1, 0, 0, 1, 1, 1, 1, 1, 1, 0, 0, 1, 1, 1, 1, 1, 1, 1, 1, 1, 1, 1, 0, 0, 1, 1, 1, 1, 1, 1, 1, 0, 0, 1, 1, 1, 1, 1, 1, 1, 1, 1, 1, 1, 1, 1, 1, 1, 1, 1, 0, 0, 0, 1, 1, 1, 1, 1, 1, 1, 1, 1, 1, 1, 1, 1, 1, 1, 1, 1, 0, 0, 0, 1, 1, 1, 1, 1, 1, 1, 1, 1, 1, 1, 1, 1, 1, 1, 1, 1, 0, 0, 0, 1, 1, 1, 1, 1, 1, 1, 1, 1, 1, 1, 1, 1, 1, 1, 1, 1, 0, 0, 0, 1, 1, 1, 1, 1, 1, 1, 1, 1, 1, 0, 1, 1, 1, 1, 1, 1, 1, 0, 0, 0, 1, 1, 1, 1, 1, 1, 1, 1, 1, 1, 0, 0, 1, 1, 1, 1, 1, 1, 1, 0, 0, 1, 1, 1, 1, 1, 1, 1, 1, 1, 1, 1, 1, 1, 1, 1, 1, 1, 0, 0, 0, 1])
_k = set([(12, 327), (12, 349), (13, 306), (13, 327), (14, 285), (14, 306), (15, 264), (15, 285), (16, 264), (16, 499), (17, 477), (17, 499), (18, 455), (18, 477), (19, 434), (19, 455), (20, 413), (20, 434), (21, 392), (21, 413), (22, 371), (22, 392), (23, 349), (23, 371), (36, 47), (36, 149), (36, 308), (37, 48), (37, 287), (37, 308), (38, 266), (38, 287), (39, 50), (39, 266), (39, 501), (40, 51), (40, 144), (40, 501), (41, 53), (41, 145), (41, 436), (42, 54), (42, 415), (42, 436), (43, 394), (43, 415), (44, 56), (44, 373), (44, 394), (45, 57), (45, 151), (45, 373), (46, 329), (46, 351), (47, 152), (47, 309), (47, 329), (48, 288), (48, 309), (49, 267), (49, 288), (50, 267), (50, 502), (51, 147), (51, 479), (51, 502), (52, 457), (52, 479), (53, 148), (53, 437), (53, 457), (54, 416), (54, 437), (55, 395), (55, 416), (56, 374), (56, 395), (57, 154), (57, 351), (57, 374), (143, 464), (143, 486), (144, 147), (144, 486), (145, 148), (145, 464), (146, 465), (146, 487), (147, 487), (148, 465), (149, 152), (149, 336), (150, 336), (150, 358), (151, 154), (151, 358), (152, 337), (153, 337), (153, 359), (154, 359)])
me_cylinder.attributes.new('sharp_edge', 'BOOLEAN', 'EDGE').data.foreach_set('value', [ (min(e.vertices), max(e.vertices)) in _k for e in me_cylinder.edges])
me_cylinder.materials.append(mat_metal)
me_cylinder.materials.append(mat_plastic)
me_cylinder.use_remesh_preserve_volume = False
me_cylinder.use_remesh_preserve_attributes = False
me_cylinder.use_mirror_vertex_groups = False
me_cylinder.update()

# ---- objects
ob_cylinder = bpy.data.objects.new('Cylinder', me_cylinder)
ob_lamp = bpy.data.objects.new('Lamp', light_lamp)
ob_camera = bpy.data.objects.new('Camera', cam_camera)

# ---- transforms, parenting, visibility, modifiers, constraints
ob_cylinder.location = (0.0, 0.0, 0.0)
ob_cylinder.lineart.crease_threshold = 0.0
_m = ob_cylinder.modifiers.new('Auto Smooth', 'NODES')
_m.node_group = ng_auto_smooth
_gi = [s.identifier for s in ng_auto_smooth.interface.items_tree if s.item_type == 'SOCKET' and s.in_out == 'INPUT']
_m[_gi[1]] = 0.5236  # Angle
ob_lamp.location = (4.076, 1.005, 5.904)
ob_lamp.rotation_euler = (0.6503, 0.05522, 1.866)
ob_lamp.lock_rotations_4d = False
ob_lamp.empty_display_type = 'ARROWS'
ob_lamp.color = (0.0, 0.0, 0.0, 0.0)
ob_lamp.lineart.crease_threshold = 0.0
ob_camera.location = (7.481, -6.508, 5.344)
ob_camera.rotation_euler = (1.109, 0.0, 0.8149)
ob_camera.lock_rotations_4d = False
ob_camera.empty_display_type = 'ARROWS'
ob_camera.color = (0.0, 0.0, 0.0, 0.0)
ob_camera.display_type = 'WIRE'
ob_camera.lineart.crease_threshold = 0.0

# ---- collection membership
col_collection_1.objects.link(ob_cylinder)
col_collection_1.objects.link(ob_lamp)
col_collection_1.objects.link(ob_camera)

# ---- scene / render settings (as saved in the file)
scene.camera = ob_camera
scene.frame_start = 1; scene.frame_end = 250; scene.frame_set(1)
scene.render.engine = 'BLENDER_EEVEE_NEXT'
scene.render.resolution_percentage = 50
scene.render.dither_intensity = 0.0
scene.cycles.use_denoising = False
scene.cycles.samples = 128
scene.cycles.sampling_pattern = 'TABULATED_SOBOL'
scene.cycles.light_sampling_threshold = 0.0
scene.cycles.use_adaptive_sampling = False
scene.cycles.use_light_tree = False
scene.cycles.blur_glossy = 0.0
scene.cycles.sample_clamp_indirect = 0.0
scene.view_settings.view_transform = 'Standard'
bpy.context.view_layer.update()
